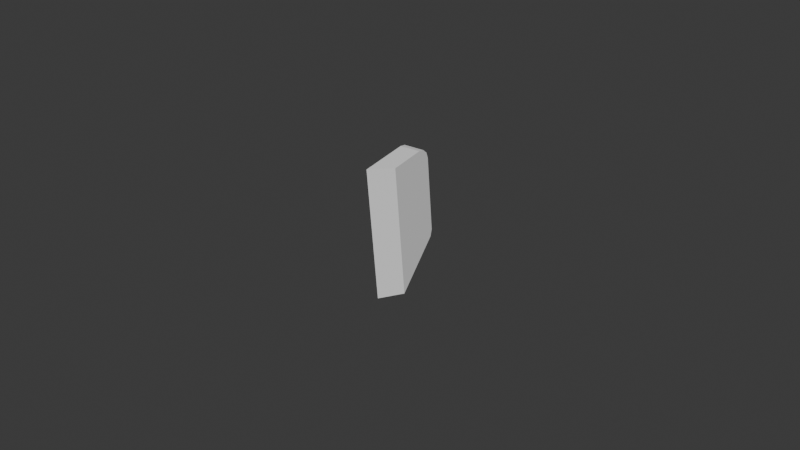 # Source: UCX_TaskBoardCableWrapPostRight_007.blend  (saved by Blender 4.3.32; exported with 4.5.12 LTS)
import bpy
from mathutils import Matrix  # noqa: F401  (used for matrix-valued properties, if any)

bpy.ops.wm.read_factory_settings(use_empty=True)
scene = bpy.context.scene
scene.name = 'Scene'

# ---- collections
col_collection = bpy.data.collections.new('Collection'); scene.collection.children.link(col_collection)

# ---- world
world_world = bpy.data.worlds.new('World'); scene.world = world_world
world_world.use_nodes = True; world_world.node_tree.nodes.clear()
_N = world_world.node_tree.nodes; _L = world_world.node_tree.links
n0 = _N.new('ShaderNodeOutputWorld'); n0.name = 'World Output'; n0.location = (300, 300)
n1 = _N.new('ShaderNodeBackground'); n1.name = 'Background'; n1.location = (10, 300)
n1.inputs[0].default_value = (0.05088, 0.05088, 0.05088, 1.0)
_L.new(n1.outputs[0], n0.inputs[0])
n0.is_active_output = True
world_world.color = (0.05088, 0.05088, 0.05088)
world_world.sun_shadow_jitter_overblur = 0.0

# ---- meshes
me_ucx_taskboardcablewrappostright_007 = bpy.data.meshes.new('UCX_TaskBoardCableWrapPostRight_007')
me_ucx_taskboardcablewrappostright_007.from_pydata([(0.002902, 0.008188, 0.01556), (0.003837, -0.007512, 0.01792), (0.00282, 0.01063, -0.008658), (-0.00243, -0.01246, 0.01744), (-0.002578, -0.008053, -0.02626), (0.003694, -0.003246, -0.02438), (-0.003721, 0.01024, -0.008675), (-0.003639, 0.007796, 0.01555), (-0.003391, 0.003506, 0.01906), (-0.003601, 0.007077, 0.01745), (-0.00351, 0.005507, 0.01873), (0.003031, 0.005899, 0.01875), (-0.003673, 0.009529, -0.01069), (0.002862, 0.01004, -0.01078), (0.00315, 0.003898, 0.01907), (0.00294, 0.007469, 0.01746)], [], [(0, 1, 2), (3, 4, 5), (2, 6, 7), (8, 3, 1), (0, 7, 9), (9, 10, 11), (11, 10, 8), (5, 4, 12), (2, 13, 12), (9, 8, 10), (13, 2, 5), (5, 2, 1), (1, 0, 14), (14, 0, 11), (11, 0, 15), (3, 5, 1), (2, 7, 0), (8, 1, 14), (0, 9, 15), (9, 11, 15), (11, 8, 14), (5, 12, 13), (2, 12, 6), (8, 7, 3), (3, 12, 4), (6, 12, 3), (6, 3, 7), (7, 8, 9)])
me_ucx_taskboardcablewrappostright_007.update()

# ---- objects
ob_ucx_taskboardcablewrappostright_007 = bpy.data.objects.new('UCX_TaskBoardCableWrapPostRight_007', me_ucx_taskboardcablewrappostright_007)

# ---- transforms, parenting, visibility, modifiers, constraints
ob_ucx_taskboardcablewrappostright_007.location = (0.0, 0.0, 0.0)

# ---- collection membership
col_collection.objects.link(ob_ucx_taskboardcablewrappostright_007)

# ---- scene / render settings (as saved in the file)
scene.frame_start = 1; scene.frame_end = 250; scene.frame_set(1)
scene.render.engine = 'BLENDER_EEVEE_NEXT'
bpy.context.view_layer.update()

# ---- added for rendering (the .blend has no active camera and no usable light): camera, sun
cam_auto = bpy.data.cameras.new('AutoCamera')
cam_auto.lens = 50.0
cam_auto.sensor_width = 36.0
cam_auto.clip_end = 1000.0
ob_auto_camera = bpy.data.objects.new('AutoCamera', cam_auto)
scene.collection.objects.link(ob_auto_camera)
ob_auto_camera.location = (0.185103, -0.222969, 0.144441)
ob_auto_camera.rotation_euler = (1.09748, -7.21219e-08, 0.694738)
scene.camera = ob_auto_camera
light_auto_sun = bpy.data.lights.new('AutoSun', 'SUN')
light_auto_sun.energy = 3.0
light_auto_sun.angle = 0.0523599
ob_auto_sun = bpy.data.objects.new('AutoSun', light_auto_sun)
scene.collection.objects.link(ob_auto_sun)
ob_auto_sun.rotation_euler = (0.872665, 0.174533, 0.523599)
bpy.context.view_layer.update()
